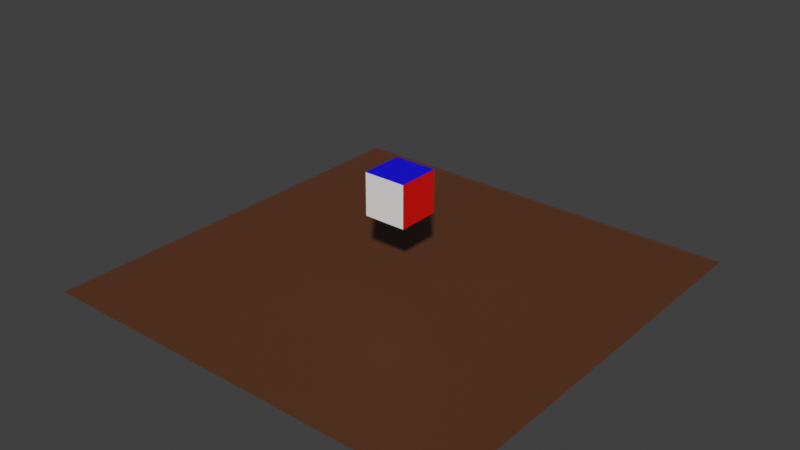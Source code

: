 # Source: cube.blend  (saved by Blender 4.1.24; exported with 4.5.12 LTS)
import bpy
from mathutils import Matrix  # noqa: F401  (used for matrix-valued properties, if any)

bpy.ops.wm.read_factory_settings(use_empty=True)
scene = bpy.context.scene
scene.name = 'Scene'

# ---- materials (node trees are filled in below, after node groups)
mat_y = bpy.data.materials.new('y')
mat_y.alpha_threshold = 0.0
mat_y.use_transparent_shadow = False
mat_y.line_color = (0.0, 0.0, 0.0, 1.0)
mat_x = bpy.data.materials.new('x')
mat_x.use_transparent_shadow = False
mat_z = bpy.data.materials.new('z')
mat_z.use_transparent_shadow = False
mat_negative = bpy.data.materials.new('negative')
mat_negative.use_transparent_shadow = False
mat_plane = bpy.data.materials.new('plane')
mat_plane.use_transparent_shadow = False

# ---- material node trees
mat_y.use_nodes = True; mat_y.node_tree.nodes.clear()
_N = mat_y.node_tree.nodes; _L = mat_y.node_tree.links
n0 = _N.new('ShaderNodeOutputMaterial'); n0.name = 'Material Output'; n0.location = (300, 300)
n1 = _N.new('ShaderNodeBsdfPrincipled'); n1.name = 'Principled BSDF'; n1.location = (10, 300)
n1.distribution = 'GGX'
n1.subsurface_method = 'RANDOM_WALK_SKIN'
n1.inputs[0].default_value = (0.002683, 0.7954, 0.0, 1.0)
n1.inputs[2].default_value = 0.4
n1.inputs[3].default_value = 1.45
n1.inputs[27].default_value = (0.0, 0.0, 0.0, 1.0)
n1.inputs[28].default_value = 1.0
_L.new(n1.outputs[0], n0.inputs[0])
n0.is_active_output = True
mat_x.use_nodes = True; mat_x.node_tree.nodes.clear()
_N = mat_x.node_tree.nodes; _L = mat_x.node_tree.links
n0 = _N.new('ShaderNodeBsdfPrincipled'); n0.name = 'Principled BSDF'; n0.location = (10, 300)
n0.distribution = 'GGX'
n0.subsurface_method = 'RANDOM_WALK_SKIN'
n0.inputs[0].default_value = (0.7943, 0.001926, 0.0, 1.0)
n0.inputs[3].default_value = 1.45
n0.inputs[27].default_value = (0.0, 0.0, 0.0, 1.0)
n0.inputs[28].default_value = 1.0
n1 = _N.new('ShaderNodeOutputMaterial'); n1.name = 'Material Output'; n1.location = (300, 300)
_L.new(n0.outputs[0], n1.inputs[0])
n1.is_active_output = True
mat_z.use_nodes = True; mat_z.node_tree.nodes.clear()
_N = mat_z.node_tree.nodes; _L = mat_z.node_tree.links
n0 = _N.new('ShaderNodeBsdfPrincipled'); n0.name = 'Principled BSDF'; n0.location = (10, 300)
n0.distribution = 'GGX'
n0.subsurface_method = 'RANDOM_WALK_SKIN'
n0.inputs[0].default_value = (0.002248, 0.0, 0.7955, 1.0)
n0.inputs[3].default_value = 1.45
n0.inputs[27].default_value = (0.0, 0.0, 0.0, 1.0)
n0.inputs[28].default_value = 1.0
n1 = _N.new('ShaderNodeOutputMaterial'); n1.name = 'Material Output'; n1.location = (300, 300)
_L.new(n0.outputs[0], n1.inputs[0])
n1.is_active_output = True
mat_negative.use_nodes = True; mat_negative.node_tree.nodes.clear()
_N = mat_negative.node_tree.nodes; _L = mat_negative.node_tree.links
n0 = _N.new('ShaderNodeBsdfPrincipled'); n0.name = 'Principled BSDF'; n0.location = (10, 300)
n0.distribution = 'GGX'
n0.subsurface_method = 'RANDOM_WALK_SKIN'
n0.inputs[3].default_value = 1.45
n0.inputs[27].default_value = (0.0, 0.0, 0.0, 1.0)
n0.inputs[28].default_value = 1.0
n1 = _N.new('ShaderNodeOutputMaterial'); n1.name = 'Material Output'; n1.location = (300, 300)
_L.new(n0.outputs[0], n1.inputs[0])
n1.is_active_output = True
mat_plane.use_nodes = True; mat_plane.node_tree.nodes.clear()
_N = mat_plane.node_tree.nodes; _L = mat_plane.node_tree.links
n0 = _N.new('ShaderNodeBsdfPrincipled'); n0.name = 'Principled BSDF'; n0.location = (10, 300)
n0.inputs[0].default_value = (0.1124, 0.03455, 0.01096, 1.0)
n1 = _N.new('ShaderNodeOutputMaterial'); n1.name = 'Material Output'; n1.location = (300, 300)
_L.new(n0.outputs[0], n1.inputs[0])
n1.is_active_output = True

# ---- world
world_world = bpy.data.worlds.new('World'); scene.world = world_world
world_world.use_nodes = True; world_world.node_tree.nodes.clear()
_N = world_world.node_tree.nodes; _L = world_world.node_tree.links
n0 = _N.new('ShaderNodeOutputWorld'); n0.name = 'World Output'; n0.location = (300, 300)
n1 = _N.new('ShaderNodeBackground'); n1.name = 'Background'; n1.location = (10, 300)
n1.inputs[0].default_value = (0.05088, 0.05088, 0.05088, 1.0)
_L.new(n1.outputs[0], n0.inputs[0])
n0.is_active_output = True
world_world.color = (0.05088, 0.05088, 0.05088)
world_world.use_sun_shadow = False
world_world.sun_shadow_jitter_overblur = 0.0

# ---- meshes
me_cube = bpy.data.meshes.new('Cube')
me_cube.from_pydata([(1.0, 1.0, 1.0), (1.0, 1.0, -1.0), (1.0, -1.0, 1.0), (1.0, -1.0, -1.0), (-1.0, 1.0, 1.0), (-1.0, 1.0, -1.0), (-1.0, -1.0, 1.0), (-1.0, -1.0, -1.0)], [], [(0, 4, 6, 2), (3, 2, 6, 7), (7, 6, 4, 5), (5, 1, 3, 7), (1, 0, 2, 3), (5, 4, 0, 1)])
me_cube.polygons.foreach_set('material_index', [2, 3, 3, 3, 1, 0])
_uv = me_cube.uv_layers.new(name='UVMap')
_uv.uv.foreach_set('vector', [0.625, 0.5, 0.875, 0.5, 0.875, 0.75, 0.625, 0.75, 0.375, 0.75, 0.625, 0.75, 0.625, 1.0, 0.375, 1.0, 0.375, 0.0, 0.625, 0.0, 0.625, 0.25, 0.375, 0.25, 0.125, 0.5, 0.375, 0.5, 0.375, 0.75, 0.125, 0.75, 0.375, 0.5, 0.625, 0.5, 0.625, 0.75, 0.375, 0.75, 0.375, 0.25, 0.625, 0.25, 0.625, 0.5, 0.375, 0.5])
me_cube.materials.append(mat_y)
me_cube.materials.append(mat_x)
me_cube.materials.append(mat_z)
me_cube.materials.append(mat_negative)
me_cube.use_remesh_preserve_volume = False
me_cube.use_remesh_preserve_attributes = False
me_cube.use_mirror_vertex_groups = False
me_cube.update()
me_plane = bpy.data.meshes.new('Plane')
me_plane.from_pydata([(-1.0, -1.0, 0.0), (1.0, -1.0, 0.0), (-1.0, 1.0, 0.0), (1.0, 1.0, 0.0)], [], [(0, 1, 3, 2)])
_uv = me_plane.uv_layers.new(name='UVMap')
_uv.uv.foreach_set('vector', [0.0, 0.0, 1.0, 0.0, 1.0, 1.0, 0.0, 1.0])
me_plane.materials.append(mat_plane)
me_plane.update()

# ---- objects
ob_cube = bpy.data.objects.new('Cube', me_cube)
ob_group = bpy.data.objects.new('GROUP', None)
ob_plane = bpy.data.objects.new('Plane', me_plane)

# ---- transforms, parenting, visibility, modifiers, constraints
ob_cube.parent = ob_group
ob_cube.location = (0.0, 0.0, 0.0)
ob_cube.scale = (0.5, 0.5, 0.5)
ob_cube.lock_rotations_4d = False
ob_cube.empty_display_type = 'ARROWS'
ob_cube.lineart.crease_threshold = 0.0
ob_group.location = (0.0, 0.002169, 0.0)
ob_plane.parent = ob_group
ob_plane.location = (0.0, 0.0, -2.0)
ob_plane.scale = (5.0, 5.0, 1.0)

# ---- collection membership
scene.collection.objects.link(ob_cube)
scene.collection.objects.link(ob_group)
scene.collection.objects.link(ob_plane)

# ---- scene / render settings (as saved in the file)
scene.frame_start = 1; scene.frame_end = 100; scene.frame_set(1)
scene.render.engine = 'BLENDER_EEVEE_NEXT'
scene.cycles.sampling_pattern = 'TABULATED_SOBOL'
scene.cycles.use_light_tree = False
scene.eevee.ray_tracing_options.trace_max_roughness = 0.0
scene.view_settings.view_transform = 'Standard'
bpy.context.view_layer.update()

# ---- added for rendering (the .blend has no active camera and no usable light): camera, sun
cam_auto = bpy.data.cameras.new('AutoCamera')
cam_auto.lens = 50.0
cam_auto.sensor_width = 36.0
cam_auto.clip_end = 1000.0
ob_auto_camera = bpy.data.objects.new('AutoCamera', cam_auto)
scene.collection.objects.link(ob_auto_camera)
ob_auto_camera.location = (13.2875, -15.9429, 9.88002)
ob_auto_camera.rotation_euler = (1.09748, -7.21219e-08, 0.694738)
scene.camera = ob_auto_camera
light_auto_sun = bpy.data.lights.new('AutoSun', 'SUN')
light_auto_sun.energy = 3.0
light_auto_sun.angle = 0.0523599
ob_auto_sun = bpy.data.objects.new('AutoSun', light_auto_sun)
scene.collection.objects.link(ob_auto_sun)
ob_auto_sun.rotation_euler = (0.872665, 0.174533, 0.523599)
bpy.context.view_layer.update()
